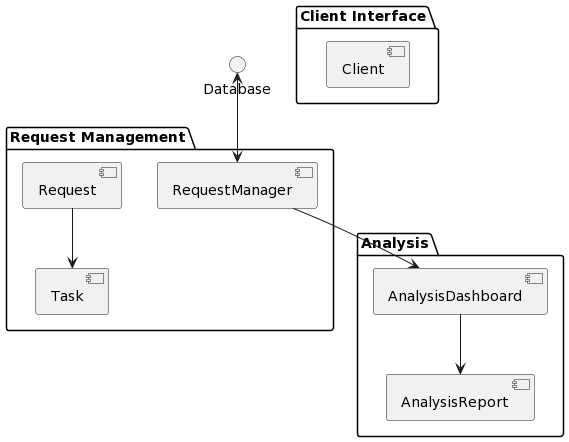

The diagram above was rendered by PlantUML. Its source (embedded in the PNG):
@startuml
package "Client Interface" {
  [Client]
}

package "Request Management" {
  [RequestManager]
  [Request]
  [Task]
}

package "Analysis" {
  [AnalysisDashboard]
  [AnalysisReport]
}

Database <--> RequestManager
Request -down-> Task
RequestManager -down-> AnalysisDashboard
AnalysisDashboard -down-> AnalysisReport
@enduml